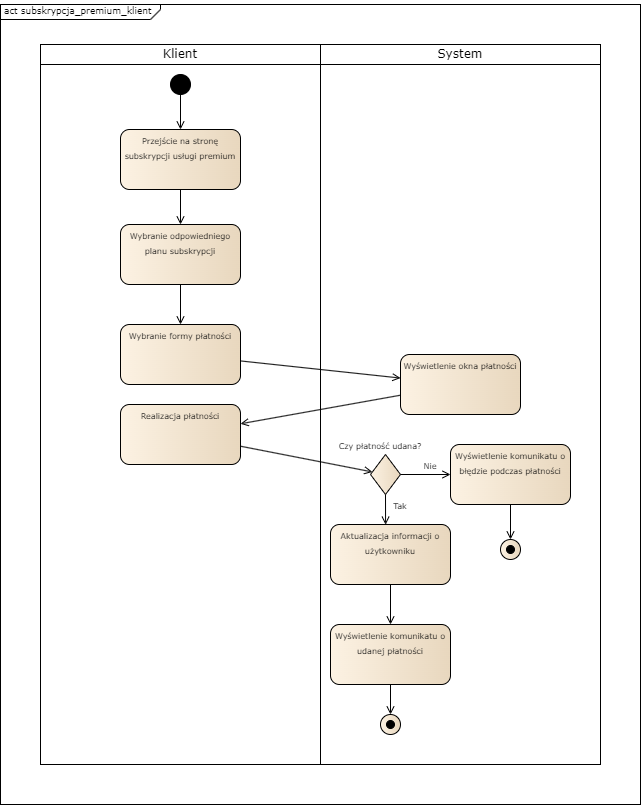

The diagram above was exported from draw.io. Its source (the exported page's mxGraphModel, read from the mxfile embedded in the PNG):
<mxGraphModel dx="1434" dy="780" grid="1" gridSize="10" guides="1" tooltips="1" connect="1" arrows="1" fold="1" page="1" pageScale="1" pageWidth="850" pageHeight="1100" background="none" math="0" shadow="0">
  <root>
    <mxCell id="0" />
    <mxCell id="1" parent="0" />
    <mxCell id="c8bVK49rmnhTnoXeU6rx-70" value="" style="rounded=0;whiteSpace=wrap;html=1;" vertex="1" parent="1">
      <mxGeometry x="120" y="80" width="640" height="800" as="geometry" />
    </mxCell>
    <mxCell id="c8bVK49rmnhTnoXeU6rx-65" value="" style="rounded=0;whiteSpace=wrap;html=1;" vertex="1" parent="1">
      <mxGeometry x="160" y="120" width="280" height="720" as="geometry" />
    </mxCell>
    <mxCell id="c8bVK49rmnhTnoXeU6rx-66" value="" style="rounded=0;whiteSpace=wrap;html=1;" vertex="1" parent="1">
      <mxGeometry x="440" y="120" width="280" height="720" as="geometry" />
    </mxCell>
    <mxCell id="c8bVK49rmnhTnoXeU6rx-67" value="&lt;font face=&quot;Verdana&quot;&gt;Klient&lt;/font&gt;" style="rounded=0;whiteSpace=wrap;html=1;" vertex="1" parent="1">
      <mxGeometry x="160" y="120" width="280" height="20" as="geometry" />
    </mxCell>
    <mxCell id="c8bVK49rmnhTnoXeU6rx-68" value="&lt;font face=&quot;Verdana&quot;&gt;System&lt;/font&gt;" style="rounded=0;whiteSpace=wrap;html=1;" vertex="1" parent="1">
      <mxGeometry x="440" y="120" width="280" height="20" as="geometry" />
    </mxCell>
    <mxCell id="c8bVK49rmnhTnoXeU6rx-73" value="" style="endArrow=none;html=1;rounded=0;" edge="1" parent="1">
      <mxGeometry width="50" height="50" relative="1" as="geometry">
        <mxPoint x="280" y="85" as="sourcePoint" />
        <mxPoint x="280" y="80" as="targetPoint" />
      </mxGeometry>
    </mxCell>
    <mxCell id="c8bVK49rmnhTnoXeU6rx-74" value="" style="endArrow=none;html=1;rounded=0;" edge="1" parent="1">
      <mxGeometry width="50" height="50" relative="1" as="geometry">
        <mxPoint x="270" y="95" as="sourcePoint" />
        <mxPoint x="280" y="85" as="targetPoint" />
      </mxGeometry>
    </mxCell>
    <mxCell id="c8bVK49rmnhTnoXeU6rx-75" value="" style="endArrow=none;html=1;rounded=0;" edge="1" parent="1">
      <mxGeometry width="50" height="50" relative="1" as="geometry">
        <mxPoint x="120" y="95" as="sourcePoint" />
        <mxPoint x="270" y="95" as="targetPoint" />
      </mxGeometry>
    </mxCell>
    <mxCell id="c8bVK49rmnhTnoXeU6rx-76" value="&lt;font face=&quot;Verdana&quot; style=&quot;font-size: 9px;&quot;&gt;act subskrypcja_premium_klient&lt;/font&gt;" style="text;html=1;align=left;verticalAlign=bottom;whiteSpace=wrap;rounded=0;textShadow=0;fontStyle=0" vertex="1" parent="1">
      <mxGeometry x="122" y="75.4" width="168" height="20" as="geometry" />
    </mxCell>
    <mxCell id="c8bVK49rmnhTnoXeU6rx-82" value="" style="edgeStyle=orthogonalEdgeStyle;rounded=0;orthogonalLoop=1;jettySize=auto;html=1;endArrow=open;endFill=0;" edge="1" parent="1" source="c8bVK49rmnhTnoXeU6rx-77" target="c8bVK49rmnhTnoXeU6rx-81">
      <mxGeometry relative="1" as="geometry" />
    </mxCell>
    <mxCell id="c8bVK49rmnhTnoXeU6rx-77" value="" style="ellipse;whiteSpace=wrap;html=1;aspect=fixed;fillColor=#000000;" vertex="1" parent="1">
      <mxGeometry x="290" y="150" width="20" height="20" as="geometry" />
    </mxCell>
    <mxCell id="c8bVK49rmnhTnoXeU6rx-85" value="" style="edgeStyle=orthogonalEdgeStyle;rounded=0;orthogonalLoop=1;jettySize=auto;html=1;endArrow=open;endFill=0;" edge="1" parent="1" source="c8bVK49rmnhTnoXeU6rx-81" target="c8bVK49rmnhTnoXeU6rx-84">
      <mxGeometry relative="1" as="geometry" />
    </mxCell>
    <mxCell id="c8bVK49rmnhTnoXeU6rx-81" value="" style="rounded=1;whiteSpace=wrap;html=1;fillColor=#FCF2E3;gradientColor=#E8D7BE;gradientDirection=east;" vertex="1" parent="1">
      <mxGeometry x="240" y="205" width="120" height="60" as="geometry" />
    </mxCell>
    <mxCell id="c8bVK49rmnhTnoXeU6rx-83" value="&lt;font style=&quot;font-size: 8px;&quot; face=&quot;Verdana&quot;&gt;Przejście na stronę subskrypcji usługi premium&lt;/font&gt;" style="text;html=1;align=center;verticalAlign=bottom;whiteSpace=wrap;rounded=0;textShadow=0;fontStyle=0" vertex="1" parent="1">
      <mxGeometry x="240" y="205" width="120" height="35" as="geometry" />
    </mxCell>
    <mxCell id="c8bVK49rmnhTnoXeU6rx-89" value="" style="edgeStyle=orthogonalEdgeStyle;rounded=0;orthogonalLoop=1;jettySize=auto;html=1;endArrow=open;endFill=0;" edge="1" parent="1" source="c8bVK49rmnhTnoXeU6rx-84" target="c8bVK49rmnhTnoXeU6rx-88">
      <mxGeometry relative="1" as="geometry" />
    </mxCell>
    <mxCell id="c8bVK49rmnhTnoXeU6rx-84" value="" style="whiteSpace=wrap;html=1;fillColor=#FCF2E3;rounded=1;gradientColor=#E8D7BE;gradientDirection=east;" vertex="1" parent="1">
      <mxGeometry x="240" y="300" width="120" height="60" as="geometry" />
    </mxCell>
    <mxCell id="c8bVK49rmnhTnoXeU6rx-86" value="&lt;font style=&quot;font-size: 8px;&quot; face=&quot;Verdana&quot;&gt;Wybranie odpowiedniego planu subskrypcji&lt;/font&gt;" style="text;html=1;align=center;verticalAlign=bottom;whiteSpace=wrap;rounded=0;textShadow=0;fontStyle=0" vertex="1" parent="1">
      <mxGeometry x="240" y="300" width="120" height="35" as="geometry" />
    </mxCell>
    <mxCell id="c8bVK49rmnhTnoXeU6rx-93" value="" style="rounded=0;orthogonalLoop=1;jettySize=auto;html=1;endArrow=open;endFill=0;" edge="1" parent="1" source="c8bVK49rmnhTnoXeU6rx-88" target="c8bVK49rmnhTnoXeU6rx-92">
      <mxGeometry relative="1" as="geometry" />
    </mxCell>
    <mxCell id="c8bVK49rmnhTnoXeU6rx-88" value="" style="whiteSpace=wrap;html=1;fillColor=#FCF2E3;rounded=1;gradientColor=#E8D7BE;gradientDirection=east;" vertex="1" parent="1">
      <mxGeometry x="240" y="400" width="120" height="60" as="geometry" />
    </mxCell>
    <mxCell id="c8bVK49rmnhTnoXeU6rx-90" value="&lt;font style=&quot;font-size: 8px;&quot; face=&quot;Verdana&quot;&gt;Wybranie formy płatności&lt;/font&gt;" style="text;html=1;align=center;verticalAlign=bottom;whiteSpace=wrap;rounded=0;textShadow=0;fontStyle=0" vertex="1" parent="1">
      <mxGeometry x="240" y="400" width="120" height="20" as="geometry" />
    </mxCell>
    <mxCell id="c8bVK49rmnhTnoXeU6rx-98" value="" style="rounded=0;orthogonalLoop=1;jettySize=auto;html=1;endArrow=open;endFill=0;" edge="1" parent="1" source="c8bVK49rmnhTnoXeU6rx-92" target="c8bVK49rmnhTnoXeU6rx-97">
      <mxGeometry relative="1" as="geometry" />
    </mxCell>
    <mxCell id="c8bVK49rmnhTnoXeU6rx-92" value="" style="whiteSpace=wrap;html=1;fillColor=#FCF2E3;rounded=1;gradientColor=#E8D7BE;gradientDirection=east;" vertex="1" parent="1">
      <mxGeometry x="520" y="430" width="120" height="60" as="geometry" />
    </mxCell>
    <mxCell id="c8bVK49rmnhTnoXeU6rx-95" value="&lt;font style=&quot;font-size: 8px;&quot; face=&quot;Verdana&quot;&gt;Wyświetlenie okna płatności&lt;/font&gt;" style="text;html=1;align=center;verticalAlign=bottom;whiteSpace=wrap;rounded=0;textShadow=0;fontStyle=0" vertex="1" parent="1">
      <mxGeometry x="520" y="430" width="120" height="20" as="geometry" />
    </mxCell>
    <mxCell id="c8bVK49rmnhTnoXeU6rx-101" value="" style="rounded=0;orthogonalLoop=1;jettySize=auto;html=1;endArrow=open;endFill=0;" edge="1" parent="1" source="c8bVK49rmnhTnoXeU6rx-97" target="c8bVK49rmnhTnoXeU6rx-100">
      <mxGeometry relative="1" as="geometry" />
    </mxCell>
    <mxCell id="c8bVK49rmnhTnoXeU6rx-97" value="" style="whiteSpace=wrap;html=1;fillColor=#FCF2E3;rounded=1;gradientColor=#E8D7BE;gradientDirection=east;" vertex="1" parent="1">
      <mxGeometry x="240" y="480" width="120" height="60" as="geometry" />
    </mxCell>
    <mxCell id="c8bVK49rmnhTnoXeU6rx-99" value="&lt;font style=&quot;font-size: 8px;&quot; face=&quot;Verdana&quot;&gt;Realizacja płatności&lt;/font&gt;" style="text;html=1;align=center;verticalAlign=bottom;whiteSpace=wrap;rounded=0;textShadow=0;fontStyle=0" vertex="1" parent="1">
      <mxGeometry x="240" y="480" width="120" height="20" as="geometry" />
    </mxCell>
    <mxCell id="c8bVK49rmnhTnoXeU6rx-100" value="" style="rhombus;whiteSpace=wrap;html=1;fillColor=#FCF2E3;rounded=0;gradientColor=#E8D7BE;gradientDirection=east;" vertex="1" parent="1">
      <mxGeometry x="490" y="530" width="30" height="40" as="geometry" />
    </mxCell>
    <mxCell id="c8bVK49rmnhTnoXeU6rx-102" value="&lt;font face=&quot;Verdana&quot;&gt;&lt;span style=&quot;font-size: 8px;&quot;&gt;Czy płatność udana?&lt;/span&gt;&lt;/font&gt;" style="text;html=1;align=center;verticalAlign=bottom;whiteSpace=wrap;rounded=0;textShadow=0;fontStyle=0" vertex="1" parent="1">
      <mxGeometry x="440" y="510" width="120" height="20" as="geometry" />
    </mxCell>
    <mxCell id="c8bVK49rmnhTnoXeU6rx-104" value="" style="whiteSpace=wrap;html=1;fillColor=#FCF2E3;rounded=1;gradientColor=#E8D7BE;gradientDirection=east;" vertex="1" parent="1">
      <mxGeometry x="570" y="520" width="120" height="60" as="geometry" />
    </mxCell>
    <mxCell id="c8bVK49rmnhTnoXeU6rx-105" value="&lt;font style=&quot;font-size: 8px;&quot; face=&quot;Verdana&quot;&gt;Wyświetlenie komunikatu o błędzie podczas płatności&lt;/font&gt;" style="text;html=1;align=center;verticalAlign=bottom;whiteSpace=wrap;rounded=0;textShadow=0;fontStyle=0" vertex="1" parent="1">
      <mxGeometry x="570" y="535" width="120" height="20" as="geometry" />
    </mxCell>
    <mxCell id="c8bVK49rmnhTnoXeU6rx-106" value="" style="endArrow=open;html=1;rounded=0;exitX=1;exitY=0.5;exitDx=0;exitDy=0;entryX=0;entryY=0.75;entryDx=0;entryDy=0;endFill=0;" edge="1" parent="1" source="c8bVK49rmnhTnoXeU6rx-100" target="c8bVK49rmnhTnoXeU6rx-105">
      <mxGeometry width="50" height="50" relative="1" as="geometry">
        <mxPoint x="470" y="550" as="sourcePoint" />
        <mxPoint x="520" y="500" as="targetPoint" />
      </mxGeometry>
    </mxCell>
    <mxCell id="c8bVK49rmnhTnoXeU6rx-107" value="&lt;font face=&quot;Verdana&quot;&gt;&lt;span style=&quot;font-size: 8px;&quot;&gt;Nie&lt;/span&gt;&lt;/font&gt;" style="text;html=1;align=center;verticalAlign=bottom;whiteSpace=wrap;rounded=0;textShadow=0;fontStyle=0" vertex="1" parent="1">
      <mxGeometry x="490" y="530" width="120" height="20" as="geometry" />
    </mxCell>
    <mxCell id="c8bVK49rmnhTnoXeU6rx-108" value="" style="whiteSpace=wrap;html=1;fillColor=#FCF2E3;rounded=1;gradientColor=#E8D7BE;gradientDirection=east;" vertex="1" parent="1">
      <mxGeometry x="450" y="600" width="120" height="60" as="geometry" />
    </mxCell>
    <mxCell id="c8bVK49rmnhTnoXeU6rx-109" value="&lt;font style=&quot;font-size: 8px;&quot; face=&quot;Verdana&quot;&gt;Aktualizacja informacji o użytkowniku&lt;/font&gt;" style="text;html=1;align=center;verticalAlign=bottom;whiteSpace=wrap;rounded=0;textShadow=0;fontStyle=0" vertex="1" parent="1">
      <mxGeometry x="450" y="615" width="120" height="20" as="geometry" />
    </mxCell>
    <mxCell id="c8bVK49rmnhTnoXeU6rx-110" value="" style="endArrow=open;html=1;rounded=0;exitX=0.5;exitY=1;exitDx=0;exitDy=0;entryX=0.459;entryY=0.003;entryDx=0;entryDy=0;endFill=0;entryPerimeter=0;" edge="1" parent="1" source="c8bVK49rmnhTnoXeU6rx-100" target="c8bVK49rmnhTnoXeU6rx-108">
      <mxGeometry width="50" height="50" relative="1" as="geometry">
        <mxPoint x="530" y="560" as="sourcePoint" />
        <mxPoint x="580" y="560" as="targetPoint" />
      </mxGeometry>
    </mxCell>
    <mxCell id="c8bVK49rmnhTnoXeU6rx-111" value="&lt;font face=&quot;Verdana&quot;&gt;&lt;span style=&quot;font-size: 8px;&quot;&gt;Tak&lt;/span&gt;&lt;/font&gt;" style="text;html=1;align=center;verticalAlign=bottom;whiteSpace=wrap;rounded=0;textShadow=0;fontStyle=0" vertex="1" parent="1">
      <mxGeometry x="460" y="570" width="120" height="20" as="geometry" />
    </mxCell>
    <mxCell id="c8bVK49rmnhTnoXeU6rx-112" value="" style="ellipse;whiteSpace=wrap;html=1;aspect=fixed;fillColor=#FCF2E3;gradientColor=#E8D7BE;gradientDirection=east;" vertex="1" parent="1">
      <mxGeometry x="620" y="615" width="20" height="20" as="geometry" />
    </mxCell>
    <mxCell id="c8bVK49rmnhTnoXeU6rx-113" value="" style="ellipse;whiteSpace=wrap;html=1;aspect=fixed;fillColor=#000000;" vertex="1" parent="1">
      <mxGeometry x="626" y="621" width="8" height="8" as="geometry" />
    </mxCell>
    <mxCell id="c8bVK49rmnhTnoXeU6rx-114" value="" style="whiteSpace=wrap;html=1;fillColor=#FCF2E3;rounded=1;gradientColor=#E8D7BE;gradientDirection=east;" vertex="1" parent="1">
      <mxGeometry x="450" y="700" width="120" height="60" as="geometry" />
    </mxCell>
    <mxCell id="c8bVK49rmnhTnoXeU6rx-115" value="&lt;font style=&quot;font-size: 8px;&quot; face=&quot;Verdana&quot;&gt;Wyświetlenie komunikatu o udanej płatności&lt;/font&gt;" style="text;html=1;align=center;verticalAlign=bottom;whiteSpace=wrap;rounded=0;textShadow=0;fontStyle=0" vertex="1" parent="1">
      <mxGeometry x="450" y="715" width="120" height="20" as="geometry" />
    </mxCell>
    <mxCell id="c8bVK49rmnhTnoXeU6rx-117" value="" style="edgeStyle=orthogonalEdgeStyle;rounded=0;orthogonalLoop=1;jettySize=auto;html=1;endArrow=open;endFill=0;exitX=0.5;exitY=1;exitDx=0;exitDy=0;entryX=0.5;entryY=0;entryDx=0;entryDy=0;" edge="1" parent="1" source="c8bVK49rmnhTnoXeU6rx-108" target="c8bVK49rmnhTnoXeU6rx-114">
      <mxGeometry relative="1" as="geometry">
        <mxPoint x="310" y="370" as="sourcePoint" />
        <mxPoint x="310" y="410" as="targetPoint" />
      </mxGeometry>
    </mxCell>
    <mxCell id="c8bVK49rmnhTnoXeU6rx-118" value="" style="edgeStyle=orthogonalEdgeStyle;rounded=0;orthogonalLoop=1;jettySize=auto;html=1;endArrow=open;endFill=0;exitX=0.5;exitY=1;exitDx=0;exitDy=0;entryX=0.5;entryY=0;entryDx=0;entryDy=0;" edge="1" parent="1" source="c8bVK49rmnhTnoXeU6rx-114" target="c8bVK49rmnhTnoXeU6rx-119">
      <mxGeometry relative="1" as="geometry">
        <mxPoint x="520" y="670" as="sourcePoint" />
        <mxPoint x="520" y="710" as="targetPoint" />
      </mxGeometry>
    </mxCell>
    <mxCell id="c8bVK49rmnhTnoXeU6rx-119" value="" style="ellipse;whiteSpace=wrap;html=1;aspect=fixed;fillColor=#FCF2E3;gradientColor=#E8D7BE;gradientDirection=east;" vertex="1" parent="1">
      <mxGeometry x="500" y="790" width="20" height="20" as="geometry" />
    </mxCell>
    <mxCell id="c8bVK49rmnhTnoXeU6rx-120" value="" style="ellipse;whiteSpace=wrap;html=1;aspect=fixed;fillColor=#000000;" vertex="1" parent="1">
      <mxGeometry x="506" y="796" width="8" height="8" as="geometry" />
    </mxCell>
    <mxCell id="c8bVK49rmnhTnoXeU6rx-121" value="" style="edgeStyle=orthogonalEdgeStyle;rounded=0;orthogonalLoop=1;jettySize=auto;html=1;endArrow=open;endFill=0;exitX=0.5;exitY=1;exitDx=0;exitDy=0;entryX=0.5;entryY=0;entryDx=0;entryDy=0;" edge="1" parent="1" source="c8bVK49rmnhTnoXeU6rx-104" target="c8bVK49rmnhTnoXeU6rx-112">
      <mxGeometry relative="1" as="geometry">
        <mxPoint x="520" y="670" as="sourcePoint" />
        <mxPoint x="520" y="710" as="targetPoint" />
      </mxGeometry>
    </mxCell>
  </root>
</mxGraphModel>